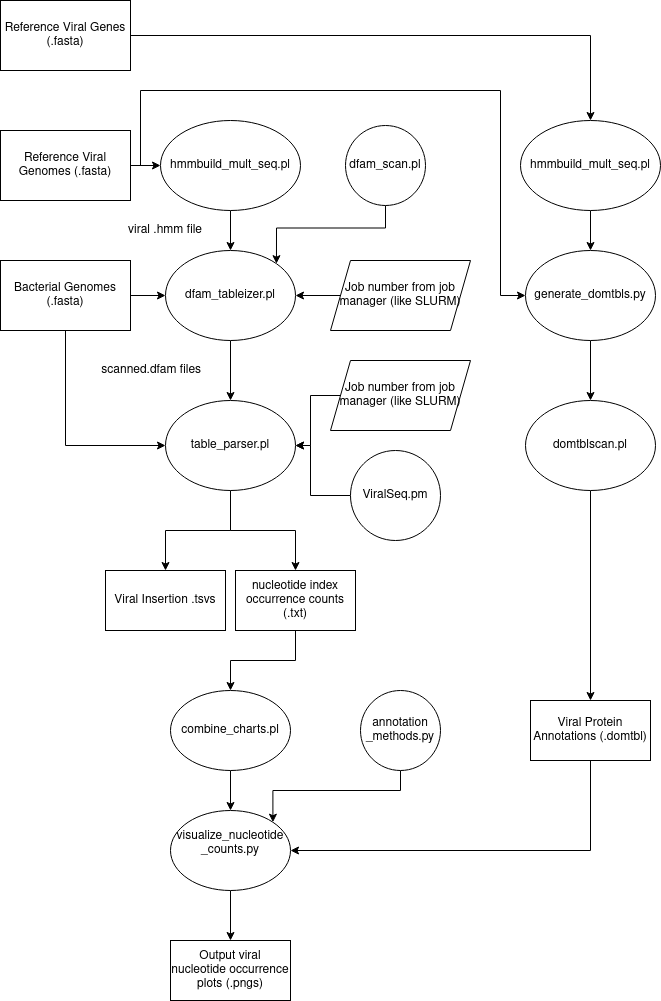

The diagram above was exported from draw.io. Its source (the exported page's mxGraphModel, read from the mxfile embedded in the PNG):
<mxGraphModel dx="1422" dy="786" grid="1" gridSize="10" guides="1" tooltips="1" connect="1" arrows="1" fold="1" page="1" pageScale="1" pageWidth="850" pageHeight="1100" math="0" shadow="0">
  <root>
    <mxCell id="0" />
    <mxCell id="1" parent="0" />
    <mxCell id="eDd8IGyz9UD3tMIvcMgb-4" value="" style="edgeStyle=orthogonalEdgeStyle;rounded=0;orthogonalLoop=1;jettySize=auto;html=1;" parent="1" source="eDd8IGyz9UD3tMIvcMgb-1" target="eDd8IGyz9UD3tMIvcMgb-3" edge="1">
      <mxGeometry relative="1" as="geometry" />
    </mxCell>
    <mxCell id="B-gxAgX6gv6kWOmGPDVb-8" style="edgeStyle=orthogonalEdgeStyle;rounded=0;orthogonalLoop=1;jettySize=auto;html=1;exitX=1;exitY=0.5;exitDx=0;exitDy=0;entryX=0;entryY=0.5;entryDx=0;entryDy=0;" parent="1" source="eDd8IGyz9UD3tMIvcMgb-1" target="B-gxAgX6gv6kWOmGPDVb-4" edge="1">
      <mxGeometry relative="1" as="geometry">
        <Array as="points">
          <mxPoint x="180" y="215" />
          <mxPoint x="180" y="140" />
          <mxPoint x="540" y="140" />
          <mxPoint x="540" y="345" />
        </Array>
      </mxGeometry>
    </mxCell>
    <mxCell id="eDd8IGyz9UD3tMIvcMgb-1" value="Reference Viral Genomes (.fasta)" style="rounded=0;whiteSpace=wrap;html=1;" parent="1" vertex="1">
      <mxGeometry x="40" y="180" width="130" height="70" as="geometry" />
    </mxCell>
    <mxCell id="eDd8IGyz9UD3tMIvcMgb-17" value="" style="edgeStyle=orthogonalEdgeStyle;rounded=0;orthogonalLoop=1;jettySize=auto;html=1;" parent="1" source="eDd8IGyz9UD3tMIvcMgb-3" target="eDd8IGyz9UD3tMIvcMgb-6" edge="1">
      <mxGeometry relative="1" as="geometry" />
    </mxCell>
    <mxCell id="eDd8IGyz9UD3tMIvcMgb-3" value="hmmbuild_mult_seq.pl" style="ellipse;whiteSpace=wrap;html=1;" parent="1" vertex="1">
      <mxGeometry x="200" y="170" width="140" height="90" as="geometry" />
    </mxCell>
    <mxCell id="eDd8IGyz9UD3tMIvcMgb-8" value="" style="edgeStyle=orthogonalEdgeStyle;rounded=0;orthogonalLoop=1;jettySize=auto;html=1;" parent="1" source="eDd8IGyz9UD3tMIvcMgb-5" target="eDd8IGyz9UD3tMIvcMgb-6" edge="1">
      <mxGeometry relative="1" as="geometry" />
    </mxCell>
    <mxCell id="eDd8IGyz9UD3tMIvcMgb-26" style="edgeStyle=orthogonalEdgeStyle;rounded=0;orthogonalLoop=1;jettySize=auto;html=1;exitX=0.5;exitY=1;exitDx=0;exitDy=0;entryX=0;entryY=0.5;entryDx=0;entryDy=0;" parent="1" source="eDd8IGyz9UD3tMIvcMgb-5" target="eDd8IGyz9UD3tMIvcMgb-19" edge="1">
      <mxGeometry relative="1" as="geometry" />
    </mxCell>
    <mxCell id="eDd8IGyz9UD3tMIvcMgb-5" value="Bacterial Genomes (.fasta)" style="whiteSpace=wrap;html=1;" parent="1" vertex="1">
      <mxGeometry x="40" y="310" width="130" height="70" as="geometry" />
    </mxCell>
    <mxCell id="eDd8IGyz9UD3tMIvcMgb-20" value="" style="edgeStyle=orthogonalEdgeStyle;rounded=0;orthogonalLoop=1;jettySize=auto;html=1;" parent="1" source="eDd8IGyz9UD3tMIvcMgb-6" target="eDd8IGyz9UD3tMIvcMgb-19" edge="1">
      <mxGeometry relative="1" as="geometry" />
    </mxCell>
    <mxCell id="eDd8IGyz9UD3tMIvcMgb-6" value="dfam_tableizer.pl" style="ellipse;whiteSpace=wrap;html=1;" parent="1" vertex="1">
      <mxGeometry x="205" y="300" width="130" height="90" as="geometry" />
    </mxCell>
    <mxCell id="eDd8IGyz9UD3tMIvcMgb-9" value="viral .hmm file" style="text;html=1;strokeColor=none;fillColor=none;align=center;verticalAlign=middle;whiteSpace=wrap;rounded=0;" parent="1" vertex="1">
      <mxGeometry x="150" y="270" width="110" height="20" as="geometry" />
    </mxCell>
    <mxCell id="eDd8IGyz9UD3tMIvcMgb-14" value="" style="edgeStyle=orthogonalEdgeStyle;rounded=0;orthogonalLoop=1;jettySize=auto;html=1;" parent="1" source="eDd8IGyz9UD3tMIvcMgb-13" target="eDd8IGyz9UD3tMIvcMgb-6" edge="1">
      <mxGeometry relative="1" as="geometry" />
    </mxCell>
    <mxCell id="eDd8IGyz9UD3tMIvcMgb-13" value="Job number from job manager (like SLURM)" style="shape=parallelogram;perimeter=parallelogramPerimeter;whiteSpace=wrap;html=1;fixedSize=1;" parent="1" vertex="1">
      <mxGeometry x="370" y="310" width="140" height="70" as="geometry" />
    </mxCell>
    <mxCell id="eDd8IGyz9UD3tMIvcMgb-38" style="edgeStyle=orthogonalEdgeStyle;rounded=0;orthogonalLoop=1;jettySize=auto;html=1;exitX=0.5;exitY=1;exitDx=0;exitDy=0;" parent="1" source="eDd8IGyz9UD3tMIvcMgb-19" target="eDd8IGyz9UD3tMIvcMgb-32" edge="1">
      <mxGeometry relative="1" as="geometry" />
    </mxCell>
    <mxCell id="eDd8IGyz9UD3tMIvcMgb-39" style="edgeStyle=orthogonalEdgeStyle;rounded=0;orthogonalLoop=1;jettySize=auto;html=1;exitX=0.5;exitY=1;exitDx=0;exitDy=0;" parent="1" source="eDd8IGyz9UD3tMIvcMgb-19" target="eDd8IGyz9UD3tMIvcMgb-33" edge="1">
      <mxGeometry relative="1" as="geometry" />
    </mxCell>
    <mxCell id="eDd8IGyz9UD3tMIvcMgb-19" value="table_parser.pl" style="ellipse;whiteSpace=wrap;html=1;" parent="1" vertex="1">
      <mxGeometry x="205" y="450" width="130" height="90" as="geometry" />
    </mxCell>
    <mxCell id="eDd8IGyz9UD3tMIvcMgb-21" value="&amp;nbsp;scanned.dfam files" style="text;html=1;strokeColor=none;fillColor=none;align=center;verticalAlign=middle;whiteSpace=wrap;rounded=0;" parent="1" vertex="1">
      <mxGeometry x="130" y="410" width="119" height="20" as="geometry" />
    </mxCell>
    <mxCell id="eDd8IGyz9UD3tMIvcMgb-24" value="" style="edgeStyle=orthogonalEdgeStyle;rounded=0;orthogonalLoop=1;jettySize=auto;html=1;" parent="1" source="eDd8IGyz9UD3tMIvcMgb-23" target="eDd8IGyz9UD3tMIvcMgb-19" edge="1">
      <mxGeometry relative="1" as="geometry" />
    </mxCell>
    <mxCell id="eDd8IGyz9UD3tMIvcMgb-23" value="Job number from job manager (like SLURM)" style="shape=parallelogram;perimeter=parallelogramPerimeter;whiteSpace=wrap;html=1;fixedSize=1;" parent="1" vertex="1">
      <mxGeometry x="370" y="410" width="140" height="70" as="geometry" />
    </mxCell>
    <mxCell id="eDd8IGyz9UD3tMIvcMgb-30" style="edgeStyle=orthogonalEdgeStyle;rounded=0;orthogonalLoop=1;jettySize=auto;html=1;entryX=1;entryY=0.5;entryDx=0;entryDy=0;exitX=0;exitY=0.5;exitDx=0;exitDy=0;" parent="1" source="eDd8IGyz9UD3tMIvcMgb-28" target="eDd8IGyz9UD3tMIvcMgb-19" edge="1">
      <mxGeometry relative="1" as="geometry">
        <Array as="points">
          <mxPoint x="350" y="545" />
          <mxPoint x="350" y="495" />
        </Array>
      </mxGeometry>
    </mxCell>
    <mxCell id="eDd8IGyz9UD3tMIvcMgb-28" value="ViralSeq.pm" style="ellipse;whiteSpace=wrap;html=1;aspect=fixed;" parent="1" vertex="1">
      <mxGeometry x="390" y="500" width="90" height="90" as="geometry" />
    </mxCell>
    <mxCell id="eDd8IGyz9UD3tMIvcMgb-41" value="" style="edgeStyle=orthogonalEdgeStyle;rounded=0;orthogonalLoop=1;jettySize=auto;html=1;" parent="1" source="eDd8IGyz9UD3tMIvcMgb-32" target="eDd8IGyz9UD3tMIvcMgb-40" edge="1">
      <mxGeometry relative="1" as="geometry" />
    </mxCell>
    <mxCell id="eDd8IGyz9UD3tMIvcMgb-32" value="nucleotide index occurrence counts (.txt)" style="rounded=0;whiteSpace=wrap;html=1;" parent="1" vertex="1">
      <mxGeometry x="275" y="620" width="120" height="60" as="geometry" />
    </mxCell>
    <mxCell id="eDd8IGyz9UD3tMIvcMgb-33" value="Viral Insertion .tsvs" style="rounded=0;whiteSpace=wrap;html=1;" parent="1" vertex="1">
      <mxGeometry x="145" y="620" width="120" height="60" as="geometry" />
    </mxCell>
    <mxCell id="eDd8IGyz9UD3tMIvcMgb-46" value="" style="edgeStyle=orthogonalEdgeStyle;rounded=0;orthogonalLoop=1;jettySize=auto;html=1;" parent="1" source="eDd8IGyz9UD3tMIvcMgb-40" target="eDd8IGyz9UD3tMIvcMgb-42" edge="1">
      <mxGeometry relative="1" as="geometry" />
    </mxCell>
    <mxCell id="eDd8IGyz9UD3tMIvcMgb-40" value="combine_charts.pl" style="ellipse;whiteSpace=wrap;html=1;" parent="1" vertex="1">
      <mxGeometry x="210" y="740" width="120" height="80" as="geometry" />
    </mxCell>
    <mxCell id="eDd8IGyz9UD3tMIvcMgb-56" value="" style="edgeStyle=orthogonalEdgeStyle;rounded=0;orthogonalLoop=1;jettySize=auto;html=1;" parent="1" source="eDd8IGyz9UD3tMIvcMgb-42" target="eDd8IGyz9UD3tMIvcMgb-55" edge="1">
      <mxGeometry relative="1" as="geometry" />
    </mxCell>
    <mxCell id="eDd8IGyz9UD3tMIvcMgb-42" value="&lt;div&gt;visualize_nucleotide&lt;br&gt;_counts.py&lt;/div&gt;&lt;div&gt;&lt;br&gt;&lt;/div&gt;" style="ellipse;whiteSpace=wrap;html=1;" parent="1" vertex="1">
      <mxGeometry x="210" y="860" width="120" height="80" as="geometry" />
    </mxCell>
    <mxCell id="eDd8IGyz9UD3tMIvcMgb-48" style="edgeStyle=orthogonalEdgeStyle;rounded=0;orthogonalLoop=1;jettySize=auto;html=1;exitX=0.5;exitY=1;exitDx=0;exitDy=0;entryX=1;entryY=0;entryDx=0;entryDy=0;" parent="1" source="eDd8IGyz9UD3tMIvcMgb-44" target="eDd8IGyz9UD3tMIvcMgb-42" edge="1">
      <mxGeometry relative="1" as="geometry" />
    </mxCell>
    <mxCell id="eDd8IGyz9UD3tMIvcMgb-44" value="annotation&lt;br&gt;_methods.py" style="ellipse;whiteSpace=wrap;html=1;aspect=fixed;" parent="1" vertex="1">
      <mxGeometry x="400" y="740" width="80" height="80" as="geometry" />
    </mxCell>
    <mxCell id="eDd8IGyz9UD3tMIvcMgb-51" style="edgeStyle=orthogonalEdgeStyle;rounded=0;orthogonalLoop=1;jettySize=auto;html=1;exitX=0.5;exitY=1;exitDx=0;exitDy=0;entryX=1;entryY=0;entryDx=0;entryDy=0;" parent="1" source="eDd8IGyz9UD3tMIvcMgb-49" target="eDd8IGyz9UD3tMIvcMgb-6" edge="1">
      <mxGeometry relative="1" as="geometry" />
    </mxCell>
    <mxCell id="eDd8IGyz9UD3tMIvcMgb-49" value="dfam_scan.pl" style="ellipse;whiteSpace=wrap;html=1;aspect=fixed;" parent="1" vertex="1">
      <mxGeometry x="385" y="175" width="80" height="80" as="geometry" />
    </mxCell>
    <mxCell id="eDd8IGyz9UD3tMIvcMgb-53" style="edgeStyle=orthogonalEdgeStyle;rounded=0;orthogonalLoop=1;jettySize=auto;html=1;exitX=0.5;exitY=1;exitDx=0;exitDy=0;entryX=1;entryY=0.5;entryDx=0;entryDy=0;" parent="1" source="eDd8IGyz9UD3tMIvcMgb-52" target="eDd8IGyz9UD3tMIvcMgb-42" edge="1">
      <mxGeometry relative="1" as="geometry" />
    </mxCell>
    <mxCell id="eDd8IGyz9UD3tMIvcMgb-52" value="Viral Protein Annotations (.domtbl)" style="rounded=0;whiteSpace=wrap;html=1;" parent="1" vertex="1">
      <mxGeometry x="570" y="750" width="120" height="60" as="geometry" />
    </mxCell>
    <mxCell id="eDd8IGyz9UD3tMIvcMgb-55" value="Output viral nucleotide occurrence plots (.pngs)" style="rounded=0;whiteSpace=wrap;html=1;" parent="1" vertex="1">
      <mxGeometry x="210" y="990" width="120" height="60" as="geometry" />
    </mxCell>
    <mxCell id="B-gxAgX6gv6kWOmGPDVb-3" style="edgeStyle=orthogonalEdgeStyle;rounded=0;orthogonalLoop=1;jettySize=auto;html=1;exitX=1;exitY=0.5;exitDx=0;exitDy=0;" parent="1" source="B-gxAgX6gv6kWOmGPDVb-1" target="B-gxAgX6gv6kWOmGPDVb-2" edge="1">
      <mxGeometry relative="1" as="geometry" />
    </mxCell>
    <mxCell id="B-gxAgX6gv6kWOmGPDVb-1" value="Reference Viral Genes (.fasta)" style="rounded=0;whiteSpace=wrap;html=1;" parent="1" vertex="1">
      <mxGeometry x="40" y="50" width="130" height="70" as="geometry" />
    </mxCell>
    <mxCell id="B-gxAgX6gv6kWOmGPDVb-5" value="" style="edgeStyle=orthogonalEdgeStyle;rounded=0;orthogonalLoop=1;jettySize=auto;html=1;" parent="1" source="B-gxAgX6gv6kWOmGPDVb-2" target="B-gxAgX6gv6kWOmGPDVb-4" edge="1">
      <mxGeometry relative="1" as="geometry" />
    </mxCell>
    <mxCell id="B-gxAgX6gv6kWOmGPDVb-2" value="hmmbuild_mult_seq.pl" style="ellipse;whiteSpace=wrap;html=1;" parent="1" vertex="1">
      <mxGeometry x="560" y="170" width="140" height="90" as="geometry" />
    </mxCell>
    <mxCell id="B-gxAgX6gv6kWOmGPDVb-10" value="" style="edgeStyle=orthogonalEdgeStyle;rounded=0;orthogonalLoop=1;jettySize=auto;html=1;" parent="1" source="B-gxAgX6gv6kWOmGPDVb-4" target="B-gxAgX6gv6kWOmGPDVb-9" edge="1">
      <mxGeometry relative="1" as="geometry" />
    </mxCell>
    <mxCell id="B-gxAgX6gv6kWOmGPDVb-4" value="generate_domtbls.py" style="ellipse;whiteSpace=wrap;html=1;" parent="1" vertex="1">
      <mxGeometry x="565" y="300" width="130" height="90" as="geometry" />
    </mxCell>
    <mxCell id="B-gxAgX6gv6kWOmGPDVb-11" style="edgeStyle=orthogonalEdgeStyle;rounded=0;orthogonalLoop=1;jettySize=auto;html=1;exitX=0.5;exitY=1;exitDx=0;exitDy=0;" parent="1" source="B-gxAgX6gv6kWOmGPDVb-9" target="eDd8IGyz9UD3tMIvcMgb-52" edge="1">
      <mxGeometry relative="1" as="geometry" />
    </mxCell>
    <mxCell id="B-gxAgX6gv6kWOmGPDVb-9" value="domtblscan.pl" style="ellipse;whiteSpace=wrap;html=1;" parent="1" vertex="1">
      <mxGeometry x="565" y="450" width="130" height="90" as="geometry" />
    </mxCell>
  </root>
</mxGraphModel>